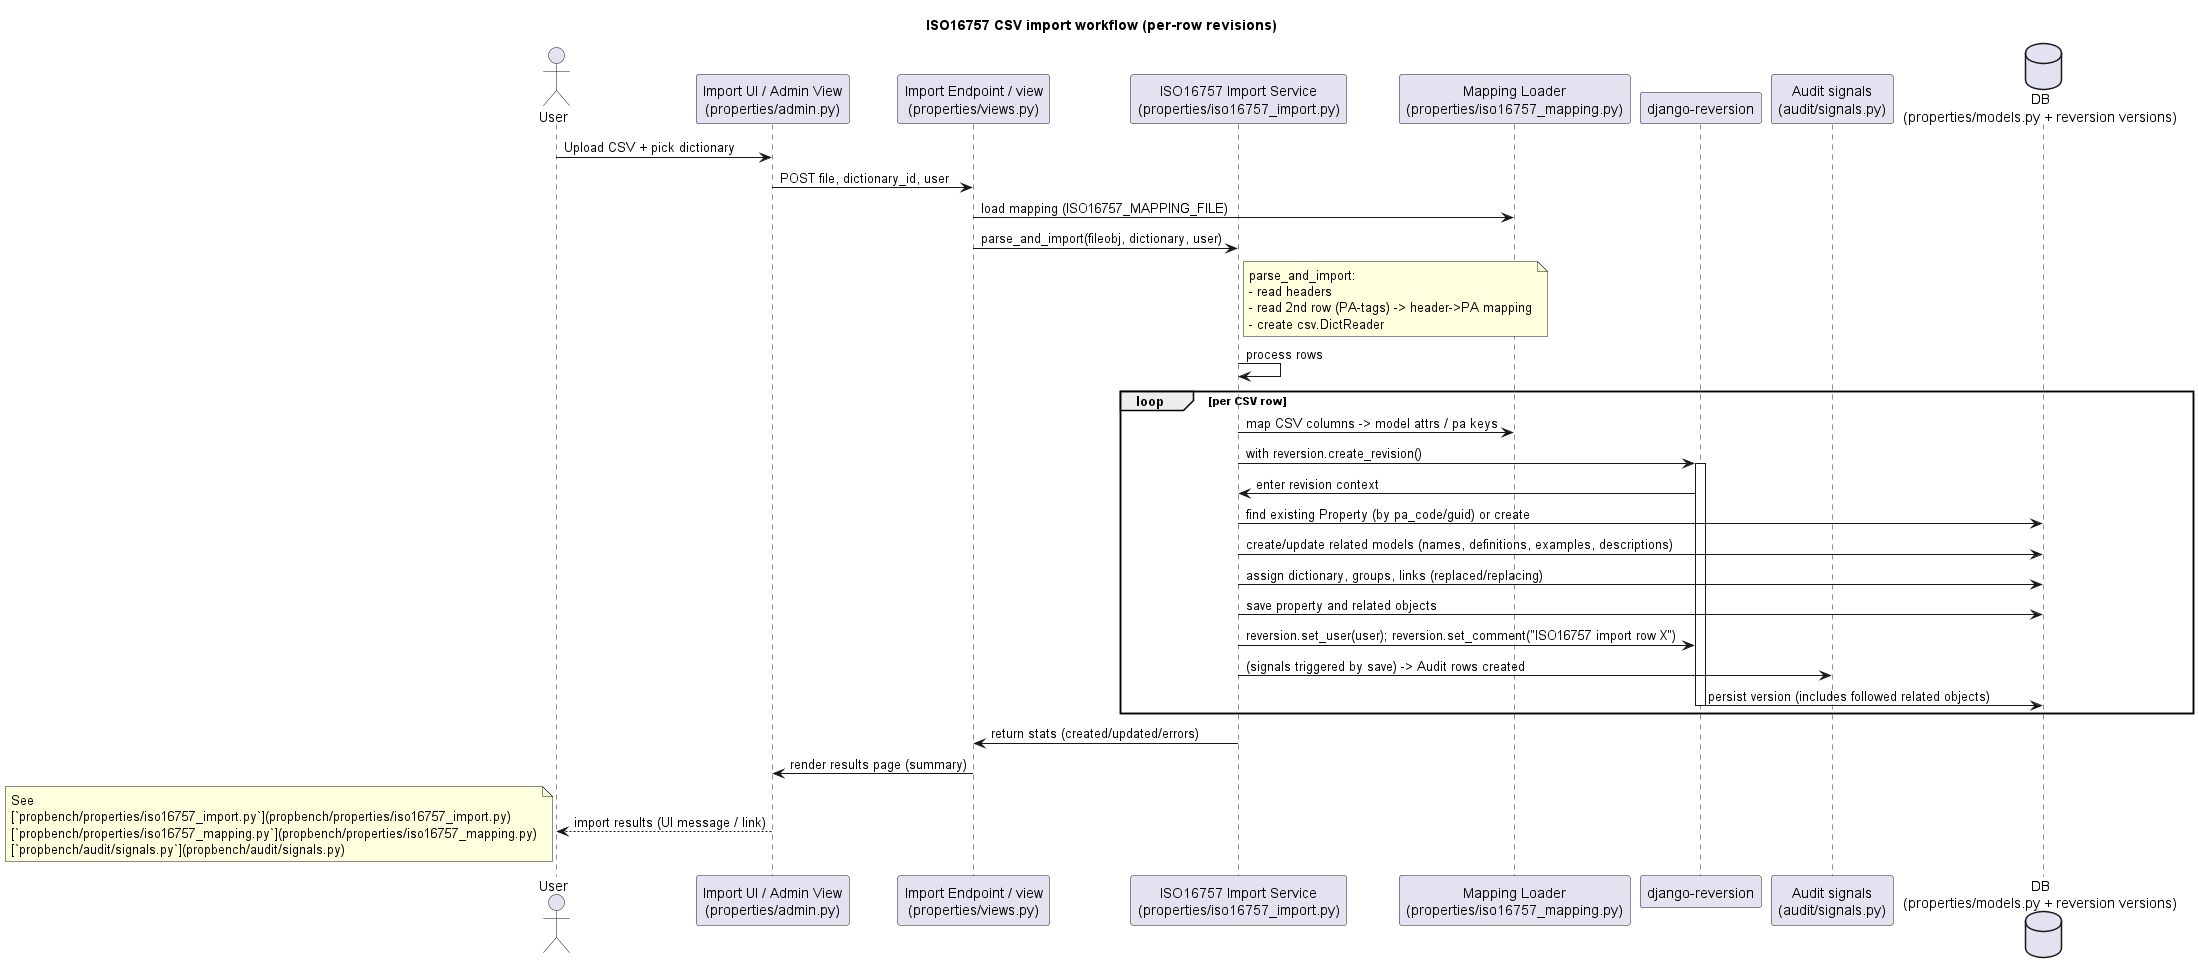

The diagram above was rendered by PlantUML. Its source (embedded in the PNG):
@startuml ISO16757_Import_Workflow
title ISO16757 CSV import workflow (per-row revisions)

actor User
participant "Import UI / Admin View\n(properties/admin.py)" as AdminView
participant "Import Endpoint / view\n(properties/views.py)" as ImportView
participant "ISO16757 Import Service\n(properties/iso16757_import.py)" as ImportSvc
participant "Mapping Loader\n(properties/iso16757_mapping.py)" as Mapping
participant "django-reversion" as Reversion
participant "Audit signals\n(audit/signals.py)" as Audit
database "DB\n(properties/models.py + reversion versions)" as DB

User -> AdminView : Upload CSV + pick dictionary
AdminView -> ImportView : POST file, dictionary_id, user
ImportView -> Mapping : load mapping (ISO16757_MAPPING_FILE)
ImportView -> ImportSvc : parse_and_import(fileobj, dictionary, user)

note right of ImportSvc
  parse_and_import:
  - read headers
  - read 2nd row (PA-tags) -> header->PA mapping
  - create csv.DictReader
end note

ImportSvc -> ImportSvc : process rows
loop per CSV row
  ImportSvc -> Mapping : map CSV columns -> model attrs / pa keys
  ImportSvc -> Reversion : with reversion.create_revision()
  activate Reversion
    Reversion -> ImportSvc : enter revision context
    ImportSvc -> DB : find existing Property (by pa_code/guid) or create
    ImportSvc -> DB : create/update related models (names, definitions, examples, descriptions)
    ImportSvc -> DB : assign dictionary, groups, links (replaced/replacing)
    ImportSvc -> DB : save property and related objects
    ImportSvc -> Reversion : reversion.set_user(user); reversion.set_comment("ISO16757 import row X")
    ImportSvc -> Audit : (signals triggered by save) -> Audit rows created
    Reversion -> DB : persist version (includes followed related objects)
  deactivate Reversion
end
ImportSvc -> ImportView : return stats (created/updated/errors)
ImportView -> AdminView : render results page (summary)
User <-- AdminView : import results (UI message / link)

note left: See\n[`propbench/properties/iso16757_import.py`](propbench/properties/iso16757_import.py)\n[`propbench/properties/iso16757_mapping.py`](propbench/properties/iso16757_mapping.py)\n[`propbench/audit/signals.py`](propbench/audit/signals.py)
@enduml